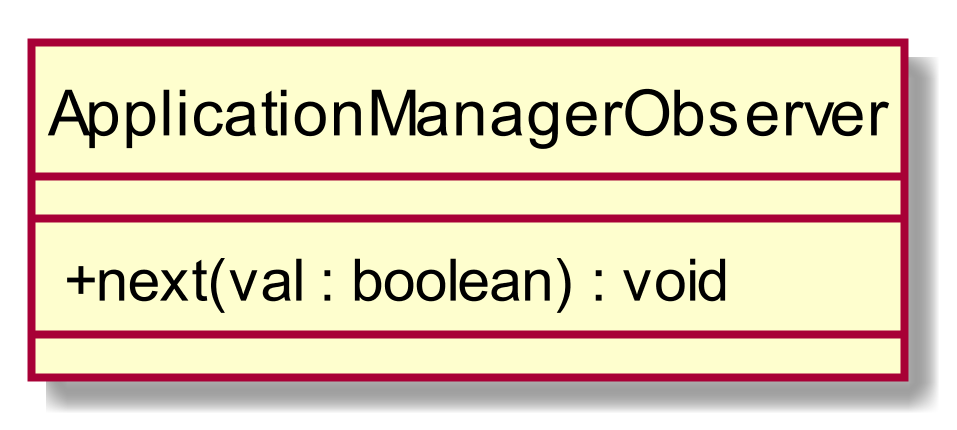

The diagram above was rendered by PlantUML. Its source (embedded in the PNG):
@startuml
scale 1000*1000
skinparam classAttributeIconSize 0
class ApplicationManagerObserver{
__
+ next(val : boolean) : void
__

}
hide circle
@enduml